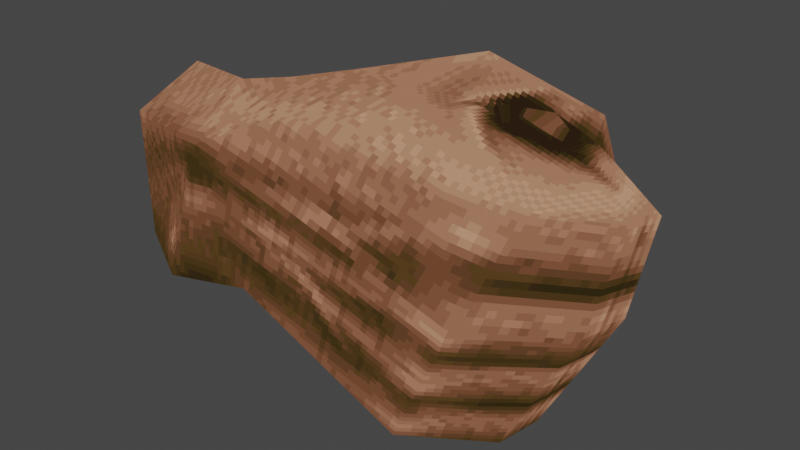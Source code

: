 # Source: hand_db.blend  (saved by Blender 2.82.7; exported with 4.5.12 LTS)
import bpy
from mathutils import Matrix  # noqa: F401  (used for matrix-valued properties, if any)

bpy.ops.wm.read_factory_settings(use_empty=True)
scene = bpy.context.scene
scene.name = 'Scene'

# ---- collections
col_collection = bpy.data.collections.new('Collection'); scene.collection.children.link(col_collection)

# ---- images (referenced by path relative to the original .blend; pixels are not part of the script)
import os
ASSET_DIR = os.environ.get("B2B_ASSET_DIR", "")  # directory of the original .blend (textures are referenced by path, not embedded)
HERE = os.path.dirname(os.path.abspath(__file__))  # packed textures are extracted next to this script under _unpacked/

def load_image(name, relpath, width, height, colorspace="sRGB"):
    """Load a texture the original file referenced (path relative to the .blend, or extracted next to this script)."""
    p = next((c for c in (os.path.join(HERE, relpath), os.path.join(ASSET_DIR, relpath)) if relpath and os.path.exists(c)), "")
    if p:
        img = bpy.data.images.load(p, check_existing=True)
        img.name = name
    else:  # same state as the original file: an image datablock whose file is absent (Cycles renders it pink)
        img = bpy.data.images.new(name, width, height)
        img.source = "FILE"
        img.filepath = "//" + (relpath or name)
    img.colorspace_settings.name = colorspace
    return img
img_c__ohworkspace_quakevr_models_hand_0 = load_image('[user-redacted]\\quakevr\\models\\hand_0', '_unpacked/C__OHWorkspace_quakevr_models_hand_0.702afb08.png', 512, 128, 'sRGB')

# ---- materials (node trees are filled in below, after node groups)
mat_c__ohworkspace_quakevr_models_hand = bpy.data.materials.new('[user-redacted]\\quakevr\\models\\hand')
mat_c__ohworkspace_quakevr_models_hand.use_transparent_shadow = False
mat_c__ohworkspace_quakevr_models_hand.diffuse_color = (1.0, 1.0, 1.0, 1.0)
mat_c__ohworkspace_quakevr_models_hand.roughness = 1.0
mat_c__ohworkspace_quakevr_models_hand.specular_intensity = 0.0
mat_c__ohworkspace_quakevr_models_hand.metallic = 1.0

# ---- material node trees
mat_c__ohworkspace_quakevr_models_hand.use_nodes = True; mat_c__ohworkspace_quakevr_models_hand.node_tree.nodes.clear()
_N = mat_c__ohworkspace_quakevr_models_hand.node_tree.nodes; _L = mat_c__ohworkspace_quakevr_models_hand.node_tree.links
n0 = _N.new('ShaderNodeOutputMaterial'); n0.name = 'Material Output'; n0.location = (200, 0)
n1 = _N.new('ShaderNodeEmission'); n1.name = 'Emission'; n1.location = (0, 0)
n2 = _N.new('ShaderNodeTexImage'); n2.name = 'Image Texture'; n2.location = (-300, 0)
n2.image = img_c__ohworkspace_quakevr_models_hand_0
n2.interpolation = 'Closest'
_L.new(n2.outputs[0], n1.inputs[0])
_L.new(n1.outputs[0], n0.inputs[0])
n0.is_active_output = True

# ---- world
world_world = bpy.data.worlds.new('World'); scene.world = world_world
world_world.use_nodes = True; world_world.node_tree.nodes.clear()
_N = world_world.node_tree.nodes; _L = world_world.node_tree.links
n0 = _N.new('ShaderNodeOutputWorld'); n0.name = 'World Output'; n0.location = (300, 300)
n1 = _N.new('ShaderNodeBackground'); n1.name = 'Background'; n1.location = (10, 300)
n1.inputs[0].default_value = (0.05088, 0.05088, 0.05088, 1.0)
_L.new(n1.outputs[0], n0.inputs[0])
n0.is_active_output = True
world_world.color = (0.05088, 0.05088, 0.05088)
world_world.use_sun_shadow = False
world_world.sun_shadow_jitter_overblur = 0.0

# ---- meshes
me_c__ohworkspace_quakevr_models_hand = bpy.data.meshes.new('[user-redacted]\\quakevr\\models\\hand')
me_c__ohworkspace_quakevr_models_hand.from_pydata([(2.0, 0.4251, 4.992), (2.699, 1.792, 4.659), (2.377, 1.076, 4.733), (3.236, 2.215, 4.399), (4.042, 3.288, 4.214), (1.248, 2.019, 5.66), (3.881, -3.317, 4.251), (4.526, -3.967, 1.246), (-1.17, -3.74, 2.693), (2.215, 2.442, -3.093), (0.3346, 2.247, -2.611), (1.624, -0.128, -3.65), (-1.277, 1.857, 0.282), (-0.7401, 2.93, 1.506), (-2.728, 2.019, 1.951), (3.72, 3.614, 0.8013), (6.245, 1.206, -0.0147), (5.332, 2.735, 1.543), (4.365, 2.54, 3.731), (3.183, 4.264, 3.509), (4.257, -1.137, -3.464), (2.753, -3.642, -2.463), (0.4958, 3.223, 4.325), (0.4958, 2.215, 1.395), (1.194, 3.158, 3.323), (1.624, -0.128, -3.65), (-2.513, -1.43, -2.166), (2.0, 0.4251, 4.992), (3.989, -0.3558, 4.659), (3.29, -1.56, 5.289), (3.129, -0.3233, 4.807), (2.377, 0.4251, 4.807), (6.192, -0.7788, 0.3191), (6.245, 1.206, -0.0147), (-1.492, -2.829, 4.51), (-1.062, -0.4859, 5.326), (6.675, 1.661, 2.804), (6.675, -0.09549, 3.138), (5.01, 1.173, 4.028), (-2.137, -3.87, -0.0147), (-4.878, -4.032, -0.534), (-4.072, -3.479, 3.398), (-4.663, -1.787, -1.795), (-6.812, -1.104, -1.461), (-6.973, -2.894, -0.3485), (-3.373, -1.755, -2.203), (-3.481, 0.9131, -1.313), (-4.072, 0.2624, -0.9049), (-2.836, -1.104, 4.881), (-4.555, -1.234, 4.473), (-6.92, -0.8113, 4.362), (-6.973, -2.959, 3.472), (-2.513, -1.43, -2.166), (-0.6326, 0.6529, -1.721), (4.257, 0.6203, -3.798), (6.675, 1.661, 2.804), (-3.373, -1.755, -2.203), (-4.018, 0.4576, 3.36), (-2.997, 1.173, 0.8755), (-2.836, -1.104, 4.881), (-4.555, -1.234, 4.473), (-6.92, -0.8113, 4.362), (-6.758, 0.9782, 3.212), (-4.663, -1.787, -1.795), (-6.812, -1.104, -1.461), (-6.651, 0.5552, -0.534), (-2.245, 2.052, 3.806), (1.087, 3.581, 1.283), (5.547, -2.406, 3.991), (4.58, 0.2624, 4.362), (4.687, 0.6854, 4.176), (-1.062, -0.4859, 5.326), (2.538, 3.679, 2.915), (4.257, 0.6203, -3.798), (5.01, 1.173, 4.028), (4.042, 2.084, 3.88), (4.633, 1.206, 3.991), (2.323, 0.7505, 4.733), (-6.973, -2.894, -0.3485), (-6.92, -1.625, 1.321), (-6.973, -2.959, 3.472), (-6.92, -0.8113, 4.362), (-6.758, 0.9782, 3.212), (-6.651, 0.5552, -0.534), (-6.812, -1.104, -1.461), (2.323, 1.271, 4.251), (2.538, 1.759, 4.251), (2.377, 0.4251, 4.807), (2.538, 0.4576, 4.251), (2.377, 0.9457, 4.139), (3.666, 2.247, 4.065), (2.968, -0.3558, 4.399), (2.538, 0.4576, 4.251), (3.451, 2.247, 3.657), (3.559, 1.857, 3.546), (4.633, 1.206, 3.991), (4.096, 1.076, 3.657), (2.86, 1.922, 4.028), (3.774, -0.2582, 4.176), (4.365, 0.5878, 3.768), (4.096, 1.076, 3.657)], [], [(0, 2, 1), (0, 1, 3), (0, 3, 4), (0, 4, 5), (8, 7, 6), (11, 10, 9), (14, 13, 12), (16, 9, 15), (18, 17, 4), (5, 4, 19), (7, 21, 20), (24, 23, 22), (20, 21, 25), (26, 25, 21), (29, 28, 27), (28, 30, 27), (30, 31, 27), (33, 32, 20), (35, 34, 29), (38, 37, 36), (41, 40, 39), (44, 43, 42), (47, 46, 45), (48, 34, 35), (50, 41, 49), (51, 41, 50), (46, 53, 52), (9, 54, 11), (37, 32, 33), (55, 16, 17), (17, 15, 19), (26, 21, 39), (45, 46, 52), (39, 56, 26), (8, 39, 21), (58, 57, 14), (57, 60, 59), (39, 42, 56), (41, 48, 49), (60, 62, 61), (57, 62, 60), (64, 47, 63), (65, 47, 64), (44, 41, 51), (17, 16, 15), (13, 14, 66), (46, 12, 53), (58, 47, 57), (46, 47, 58), (67, 9, 10), (18, 55, 17), (37, 38, 68), (62, 47, 65), (57, 47, 62), (37, 33, 36), (70, 69, 38), (69, 28, 38), (28, 29, 38), (29, 68, 38), (46, 58, 12), (35, 29, 27), (0, 5, 71), (41, 34, 48), (57, 66, 14), (41, 8, 34), (11, 52, 53), (34, 6, 29), (6, 68, 29), (6, 7, 68), (41, 39, 8), (7, 37, 68), (8, 6, 34), (8, 21, 7), (47, 45, 63), (23, 12, 13), (13, 22, 23), (66, 5, 22), (13, 66, 22), (7, 20, 32), (7, 32, 37), (14, 12, 58), (4, 17, 19), (44, 40, 41), (44, 42, 40), (39, 40, 42), (23, 53, 12), (67, 53, 23), (67, 15, 9), (11, 53, 10), (67, 10, 53), (72, 15, 67), (72, 19, 15), (16, 54, 9), (24, 22, 19), (24, 19, 72), (24, 67, 23), (24, 72, 67), (73, 20, 25), (33, 20, 73), (71, 57, 59), (66, 71, 5), (71, 66, 57), (18, 75, 74), (75, 76, 74), (0, 77, 2), (18, 74, 55), (5, 19, 22), (80, 79, 78), (81, 79, 80), (82, 79, 81), (83, 79, 82), (84, 79, 83), (78, 79, 84), (2, 85, 1), (85, 86, 1), (77, 0, 87), (69, 70, 28), (87, 88, 77), (88, 89, 77), (90, 75, 3), (75, 18, 3), (18, 4, 3), (30, 91, 31), (91, 92, 31), (90, 93, 75), (93, 94, 75), (70, 38, 95), (94, 89, 96), (89, 88, 96), (89, 94, 85), (94, 93, 85), (93, 97, 85), (86, 85, 97), (91, 98, 92), (98, 99, 92), (99, 100, 92), (70, 99, 28), (99, 98, 28), (77, 89, 2), (89, 85, 2), (95, 100, 70), (100, 99, 70), (75, 94, 76), (94, 96, 76), (1, 86, 3), (86, 97, 3), (3, 97, 90), (97, 93, 90), (28, 98, 30), (98, 91, 30)])
_uv = me_c__ohworkspace_quakevr_models_hand.uv_layers.new(name='[user-redacted]\\quakevr\\models\\hand')
_uv.uv.foreach_set('vector', [0.08594, 0.5625, 0.07812, 0.5391, 0.07031, 0.5078, 0.08594, 0.5625, 0.07031, 0.5078, 0.06445, 0.5078, 0.08594, 0.5625, 0.06445, 0.5078, 0.04688, 0.4688, 0.08594, 0.5625, 0.04688, 0.4688, 0.08984, 0.4766, 0.2363, 0.7266, 0.1738, 0.7266, 0.1934, 0.6172, 0.04492, 0.01562, 0.0625, 0.07031, 0.03906, 0.07031, 0.1133, 0.25, 0.08984, 0.2656, 0.09766, 0.1797, 0.003906, 0.2969, 0.03906, 0.07031, 0.03711, 0.3125, 0.04492, 0.5078, 0.02148, 0.3516, 0.04688, 0.4688, 0.08984, 0.4766, 0.04688, 0.4688, 0.05664, 0.4141, 0.1738, 0.7266, 0.1777, 0.9219, 0.1504, 0.9297, 0.08398, 0.3672, 0.08398, 0.2734, 0.08984, 0.3984, 0.1504, 0.9297, 0.1777, 0.9219, 0.1719, 0.9922, 0.2422, 0.9922, 0.1719, 0.9922, 0.1777, 0.9219, 0.1992, 0.5234, 0.1875, 0.4922, 0.2129, 0.4453, 0.1875, 0.4922, 0.1992, 0.4844, 0.2129, 0.4453, 0.1992, 0.4844, 0.207, 0.4453, 0.2129, 0.4453, 0.1309, 0.7109, 0.1465, 0.7188, 0.1504, 0.9297, 0.248, 0.5234, 0.2422, 0.6484, 0.1992, 0.5234, 0.168, 0.4453, 0.1484, 0.6016, 0.1328, 0.5938, 0.2637, 0.7188, 0.2734, 0.8906, 0.2402, 0.875, 0.3223, 0.8906, 0.3223, 0.9688, 0.2695, 0.9688, 0.1348, 0.1094, 0.1172, 0.1016, 0.123, 0.03125, 0.2637, 0.5781, 0.2422, 0.6484, 0.248, 0.5234, 0.3223, 0.6172, 0.2637, 0.7188, 0.2754, 0.6328, 0.3223, 0.7031, 0.2637, 0.7188, 0.3223, 0.6172, 0.1172, 0.1016, 0.08594, 0.07812, 0.1152, 0.01562, 0.03906, 0.07031, 0.007812, 0.07031, 0.04492, 0.01562, 0.1484, 0.6016, 0.1465, 0.7188, 0.1309, 0.7109, 0.005859, 0.4141, 0.003906, 0.2969, 0.02148, 0.3516, 0.02148, 0.3516, 0.03711, 0.3125, 0.05664, 0.4141, 0.2422, 0.9922, 0.1777, 0.9219, 0.2402, 0.875, 0.123, 0.03125, 0.1172, 0.1016, 0.1152, 0.01562, 0.2402, 0.875, 0.25, 0.9766, 0.2422, 0.9922, 0.2363, 0.7266, 0.2402, 0.875, 0.1777, 0.9219, 0.1191, 0.1953, 0.1406, 0.2969, 0.1133, 0.25, 0.1406, 0.2969, 0.1484, 0.375, 0.1367, 0.4297, 0.2402, 0.875, 0.2695, 0.9688, 0.25, 0.9766, 0.2637, 0.7188, 0.2637, 0.5781, 0.2754, 0.6328, 0.1484, 0.375, 0.1953, 0.3047, 0.1953, 0.3906, 0.1406, 0.2969, 0.1953, 0.3047, 0.1484, 0.375, 0.1953, 0.03906, 0.1348, 0.1094, 0.1426, 0.03906, 0.1953, 0.1094, 0.1348, 0.1094, 0.1953, 0.03906, 0.3223, 0.8906, 0.2637, 0.7188, 0.3223, 0.7031, 0.02148, 0.3516, 0.003906, 0.2969, 0.03711, 0.3125, 0.08984, 0.2656, 0.1133, 0.25, 0.1152, 0.3281, 0.1172, 0.1016, 0.09766, 0.1797, 0.08594, 0.07812, 0.1191, 0.1953, 0.1348, 0.1094, 0.1406, 0.2969, 0.1172, 0.1016, 0.1348, 0.1094, 0.1191, 0.1953, 0.07031, 0.2812, 0.03906, 0.07031, 0.0625, 0.07031, 0.04492, 0.5078, 0.005859, 0.4141, 0.02148, 0.3516, 0.1484, 0.6016, 0.168, 0.4453, 0.1699, 0.6016, 0.1953, 0.3047, 0.1348, 0.1094, 0.1953, 0.1094, 0.1406, 0.2969, 0.1348, 0.1094, 0.1953, 0.3047, 0.1484, 0.6016, 0.1309, 0.7109, 0.1328, 0.5938, 0.1738, 0.4531, 0.1738, 0.4766, 0.168, 0.4453, 0.1738, 0.4766, 0.1875, 0.4922, 0.168, 0.4453, 0.1875, 0.4922, 0.1992, 0.5234, 0.168, 0.4453, 0.1992, 0.5234, 0.1699, 0.6016, 0.168, 0.4453, 0.1172, 0.1016, 0.1191, 0.1953, 0.09766, 0.1797, 0.248, 0.5234, 0.1992, 0.5234, 0.2129, 0.4453, 0.08594, 0.5625, 0.08984, 0.4766, 0.1211, 0.4844, 0.2637, 0.7188, 0.2422, 0.6484, 0.2637, 0.5781, 0.1406, 0.2969, 0.1152, 0.3281, 0.1133, 0.25, 0.2637, 0.7188, 0.2363, 0.7266, 0.2422, 0.6484, 0.04492, 0.01562, 0.1152, 0.01562, 0.08594, 0.07812, 0.2422, 0.6484, 0.1934, 0.6172, 0.1992, 0.5234, 0.1934, 0.6172, 0.1699, 0.6016, 0.1992, 0.5234, 0.1934, 0.6172, 0.1738, 0.7266, 0.1699, 0.6016, 0.2637, 0.7188, 0.2402, 0.875, 0.2363, 0.7266, 0.1738, 0.7266, 0.1484, 0.6016, 0.1699, 0.6016, 0.2363, 0.7266, 0.1934, 0.6172, 0.2422, 0.6484, 0.2363, 0.7266, 0.1777, 0.9219, 0.1738, 0.7266, 0.1348, 0.1094, 0.123, 0.03125, 0.1426, 0.03906, 0.08398, 0.2734, 0.09766, 0.1797, 0.08984, 0.2656, 0.08984, 0.2656, 0.08984, 0.3984, 0.08398, 0.2734, 0.1152, 0.3281, 0.08984, 0.4766, 0.08984, 0.3984, 0.08984, 0.2656, 0.1152, 0.3281, 0.08984, 0.3984, 0.1738, 0.7266, 0.1504, 0.9297, 0.1465, 0.7188, 0.1738, 0.7266, 0.1465, 0.7188, 0.1484, 0.6016, 0.1133, 0.25, 0.09766, 0.1797, 0.1191, 0.1953, 0.04688, 0.4688, 0.02148, 0.3516, 0.05664, 0.4141, 0.3223, 0.8906, 0.2734, 0.8906, 0.2637, 0.7188, 0.3223, 0.8906, 0.2695, 0.9688, 0.2734, 0.8906, 0.2402, 0.875, 0.2734, 0.8906, 0.2695, 0.9688, 0.08398, 0.2734, 0.08594, 0.07812, 0.09766, 0.1797, 0.07031, 0.2812, 0.08594, 0.07812, 0.08398, 0.2734, 0.07031, 0.2812, 0.03711, 0.3125, 0.03906, 0.07031, 0.04492, 0.01562, 0.08594, 0.07812, 0.0625, 0.07031, 0.07031, 0.2812, 0.0625, 0.07031, 0.08594, 0.07812, 0.0625, 0.3672, 0.03711, 0.3125, 0.07031, 0.2812, 0.0625, 0.3672, 0.05664, 0.4141, 0.03711, 0.3125, 0.003906, 0.2969, 0.007812, 0.07031, 0.03906, 0.07031, 0.08398, 0.3672, 0.08984, 0.3984, 0.05664, 0.4141, 0.08398, 0.3672, 0.05664, 0.4141, 0.0625, 0.3672, 0.08398, 0.3672, 0.07031, 0.2812, 0.08398, 0.2734, 0.08398, 0.3672, 0.0625, 0.3672, 0.07031, 0.2812, 0.1348, 0.9375, 0.1504, 0.9297, 0.1719, 0.9922, 0.1309, 0.7109, 0.1504, 0.9297, 0.1348, 0.9375, 0.1211, 0.4844, 0.1406, 0.2969, 0.1367, 0.4297, 0.1152, 0.3281, 0.1211, 0.4844, 0.08984, 0.4766, 0.1211, 0.4844, 0.1152, 0.3281, 0.1406, 0.2969, 0.04492, 0.5078, 0.05273, 0.5156, 0.04102, 0.5625, 0.05273, 0.5156, 0.04492, 0.5625, 0.04102, 0.5625, 0.08594, 0.5625, 0.08008, 0.5547, 0.07812, 0.5391, 0.04492, 0.5078, 0.04102, 0.5625, 0.005859, 0.4141, 0.08984, 0.4766, 0.05664, 0.4141, 0.08984, 0.3984, 0.1309, 0.4297, 0.125, 0.3203, 0.1465, 0.2734, 0.1035, 0.4297, 0.125, 0.3203, 0.1309, 0.4297, 0.08984, 0.3516, 0.125, 0.3203, 0.1035, 0.4297, 0.1094, 0.2031, 0.125, 0.3203, 0.08984, 0.3516, 0.1309, 0.1953, 0.125, 0.3203, 0.1094, 0.2031, 0.1465, 0.2734, 0.125, 0.3203, 0.1309, 0.1953, 0.07812, 0.5391, 0.07812, 0.5391, 0.07031, 0.5078, 0.07812, 0.5391, 0.07031, 0.5078, 0.07031, 0.5078, 0.08008, 0.5547, 0.08594, 0.5625, 0.08008, 0.5625, 0.1738, 0.4766, 0.1738, 0.4531, 0.1875, 0.4922, 0.08008, 0.5625, 0.08008, 0.5625, 0.08008, 0.5547, 0.08008, 0.5625, 0.08008, 0.5547, 0.08008, 0.5547, 0.05469, 0.5078, 0.05273, 0.5156, 0.06445, 0.5078, 0.05273, 0.5156, 0.04492, 0.5078, 0.06445, 0.5078, 0.04492, 0.5078, 0.04688, 0.4688, 0.06445, 0.5078, 0.1992, 0.4844, 0.1992, 0.4844, 0.207, 0.4453, 0.1992, 0.4844, 0.207, 0.4453, 0.207, 0.4453, 0.05469, 0.5078, 0.05469, 0.5078, 0.05273, 0.5156, 0.05469, 0.5078, 0.05273, 0.5156, 0.05273, 0.5156, 0.1738, 0.4531, 0.168, 0.4453, 0.1719, 0.4453, 0.05273, 0.5156, 0.08008, 0.5547, 0.04492, 0.5625, 0.08008, 0.5547, 0.08008, 0.5625, 0.04492, 0.5625, 0.08008, 0.5547, 0.05273, 0.5156, 0.07812, 0.5391, 0.05273, 0.5156, 0.05469, 0.5078, 0.07812, 0.5391, 0.05469, 0.5078, 0.06445, 0.5078, 0.07812, 0.5391, 0.07031, 0.5078, 0.07812, 0.5391, 0.06445, 0.5078, 0.1992, 0.4844, 0.1875, 0.4922, 0.207, 0.4453, 0.1875, 0.4922, 0.1738, 0.4531, 0.207, 0.4453, 0.1738, 0.4531, 0.1719, 0.4453, 0.207, 0.4453, 0.1738, 0.4531, 0.1738, 0.4531, 0.1875, 0.4922, 0.1738, 0.4531, 0.1875, 0.4922, 0.1875, 0.4922, 0.08008, 0.5547, 0.08008, 0.5547, 0.07812, 0.5391, 0.08008, 0.5547, 0.07812, 0.5391, 0.07812, 0.5391, 0.1719, 0.4453, 0.1719, 0.4453, 0.1738, 0.4531, 0.1719, 0.4453, 0.1738, 0.4531, 0.1738, 0.4531, 0.05273, 0.5156, 0.05273, 0.5156, 0.04492, 0.5625, 0.05273, 0.5156, 0.04492, 0.5625, 0.04492, 0.5625, 0.07031, 0.5078, 0.07031, 0.5078, 0.06445, 0.5078, 0.07031, 0.5078, 0.06445, 0.5078, 0.06445, 0.5078, 0.06445, 0.5078, 0.06445, 0.5078, 0.05469, 0.5078, 0.06445, 0.5078, 0.05469, 0.5078, 0.05469, 0.5078, 0.1875, 0.4922, 0.1875, 0.4922, 0.1992, 0.4844, 0.1875, 0.4922, 0.1992, 0.4844, 0.1992, 0.4844])
me_c__ohworkspace_quakevr_models_hand.materials.append(mat_c__ohworkspace_quakevr_models_hand)
me_c__ohworkspace_quakevr_models_hand.use_remesh_fix_poles = True
me_c__ohworkspace_quakevr_models_hand.use_remesh_preserve_attributes = False
me_c__ohworkspace_quakevr_models_hand.use_mirror_vertex_groups = False
me_c__ohworkspace_quakevr_models_hand.update()

# ---- objects
ob_c__ohworkspace_quakevr_models_hand = bpy.data.objects.new('[user-redacted]\\quakevr\\models\\hand', me_c__ohworkspace_quakevr_models_hand)

# ---- transforms, parenting, visibility, modifiers, constraints
ob_c__ohworkspace_quakevr_models_hand.location = (0.0, 0.0, 0.0)
ob_c__ohworkspace_quakevr_models_hand.lineart.crease_threshold = 0.0

# ---- collection membership
scene.collection.objects.link(ob_c__ohworkspace_quakevr_models_hand)

# ---- scene / render settings (as saved in the file)
scene.frame_start = 1; scene.frame_end = 9; scene.frame_set(1)
scene.render.engine = 'BLENDER_EEVEE_NEXT'
scene.cycles.use_denoising = False
scene.cycles.samples = 128
scene.cycles.sampling_pattern = 'TABULATED_SOBOL'
scene.cycles.use_adaptive_sampling = False
scene.cycles.use_light_tree = False
scene.view_settings.view_transform = 'Filmic'
bpy.context.view_layer.update()

# ---- added for rendering (the .blend has no active camera): camera
cam_auto = bpy.data.cameras.new('AutoCamera')
cam_auto.lens = 50.0
cam_auto.sensor_width = 36.0
cam_auto.clip_end = 1000.0
ob_auto_camera = bpy.data.objects.new('AutoCamera', cam_auto)
scene.collection.objects.link(ob_auto_camera)
ob_auto_camera.location = (17.0257, -20.4937, 14.6709)
ob_auto_camera.rotation_euler = (1.09748, -7.21219e-08, 0.694738)
scene.camera = ob_auto_camera
bpy.context.view_layer.update()
